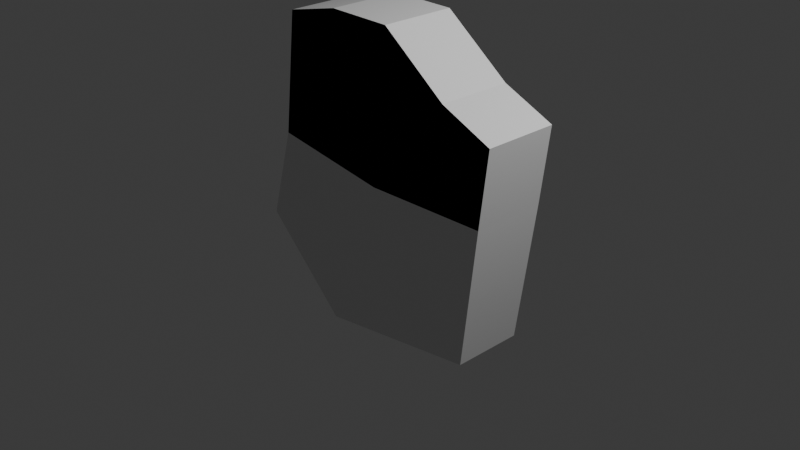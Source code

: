 # Source: 1.blend  (saved by Blender 5.2.45; exported with 4.5.12 LTS)
import bpy
from mathutils import Matrix  # noqa: F401  (used for matrix-valued properties, if any)

bpy.ops.wm.read_factory_settings(use_empty=True)
scene = bpy.context.scene
scene.name = 'Scene'

# ---- collections
col_collection = bpy.data.collections.new('Collection'); scene.collection.children.link(col_collection)

# ---- materials (node trees are filled in below, after node groups)
mat_material = bpy.data.materials.new('Material')
mat_material.alpha_threshold = 0.0
mat_material.use_backface_culling_lightprobe_volume = False
mat_material.roughness = 0.5
mat_material.line_color = (0.0, 0.0, 0.0, 1.0)

# ---- material node trees
mat_material.use_nodes = True; mat_material.node_tree.nodes.clear()
_N = mat_material.node_tree.nodes; _L = mat_material.node_tree.links
n0 = _N.new('ShaderNodeOutputMaterial'); n0.name = 'Material Output'; n0.location = (200, 100)
n1 = _N.new('ShaderNodeBsdfPrincipled'); n1.name = 'Principled BSDF'; n1.location = (-200, 100)
n1.inputs[10].default_value = 0.005
_L.new(n1.outputs[0], n0.inputs[0])
n0.is_active_output = True

# ---- world
world_world = bpy.data.worlds.new('World'); scene.world = world_world
world_world.use_nodes = True; world_world.node_tree.nodes.clear()
_N = world_world.node_tree.nodes; _L = world_world.node_tree.links
n0 = _N.new('ShaderNodeOutputWorld'); n0.name = 'World Output'; n0.location = (200, 100)
n1 = _N.new('ShaderNodeBackground'); n1.name = 'Background'; n1.location = (-200, 100)
n1.inputs[0].default_value = (0.05088, 0.05088, 0.05088, 1.0)
_L.new(n1.outputs[0], n0.inputs[0])
n0.is_active_output = True
world_world.color = (0.05088, 0.05088, 0.05088)
world_world.sun_shadow_jitter_overblur = 0.0

# ---- cameras
cam_camera = bpy.data.cameras.new('Camera')
cam_camera.clip_end = 100.0
cam_camera.ortho_scale = 7.314

# ---- lights
light_light = bpy.data.lights.new('Light', 'POINT')
light_light.energy = 1000.0
light_light.shadow_soft_size = 0.1

# ---- meshes
me_cube = bpy.data.meshes.new('Cube')
me_cube.from_pydata([(1.445, 0.4194, 0.5256), (1.272, 0.3746, -0.9696), (1.445, -0.3989, 0.5256), (1.272, -0.398, -0.9696), (-1.252, 0.4194, 0.6832), (-0.5641, 0.3746, -1.234), (-1.252, -0.3989, 0.6832), (-0.5641, -0.398, -1.234), (1.445, -0.3989, 0.5256), (-1.252, -0.3989, 0.6832), (1.445, -0.3989, 0.5256), (-1.252, -0.3989, 0.6832), (1.445, -0.3989, 0.5256), (-1.252, -0.3989, 0.6832), (0.2426, -0.3989, 2.143), (1.445, -0.3989, 0.5256), (0.2426, -0.3989, 2.143), (-1.252, -0.3989, 0.6832), (0.2426, 0.4194, 2.143), (0.2426, -0.3989, 2.143), (0.06616, -0.3989, 0.495), (0.06616, -0.3989, 0.495), (0.06616, 0.4194, 0.495), (0.3541, -0.398, -1.102), (0.06616, -0.3989, 0.495), (0.3541, 0.3746, -1.102), (1.543, 0.4194, 1.343), (1.543, -0.3989, 1.343), (-1.096, 0.4194, 2.014), (-1.096, -0.3989, 2.014), (1.543, -0.3989, 1.343), (-1.096, -0.3989, 2.014), (1.543, -0.3989, 1.343), (-1.096, -0.3989, 2.014), (1.543, -0.3989, 1.343), (-1.096, -0.3989, 2.014), (1.543, 0.4194, 1.343), (1.543, -0.3989, 1.343), (-1.096, 0.4194, 2.014), (-1.096, -0.3989, 2.014), (1.543, 0.4194, 1.343), (1.543, -0.3989, 1.343), (-1.096, 0.4194, 2.014), (-1.096, -0.3989, 2.014), (1.543, -0.3989, 1.343), (-1.096, -0.3989, 2.014), (1.543, -0.3989, 1.343), (-1.096, -0.3989, 2.014), (0.2426, 0.4194, 2.143), (0.2426, -0.3989, 2.143), (0.2426, 0.4194, 2.143), (1.359, 0.397, -0.222), (-1.534, -0.3985, -0.318), (1.359, -0.3985, -0.222), (-1.534, 0.397, -0.318), (0.2101, 0.397, -0.3034), (0.2101, -0.3985, -0.3034), (0.8652, -0.398, -1.028), (0.8338, 0.4194, 0.512), (0.9748, -0.3989, 1.591), (0.9748, -0.3989, 1.591), (0.9748, -0.3989, 1.591), (0.9748, -0.3989, 1.591), (0.8338, -0.3989, 0.512), (0.8338, -0.3989, 0.512), (0.8338, -0.3989, 0.512), (0.8652, 0.3746, -1.028), (0.9748, 0.4194, 1.591), (0.9748, 0.4194, 1.591), (0.9748, 0.4194, 1.591), (0.8495, -0.3985, -0.2581), (0.8495, 0.397, -0.2581), (-0.1053, 0.3746, -1.168), (-0.5935, -0.3989, 0.5892), (-0.5935, -0.3989, 0.5892), (-0.4707, 0.4194, 2.153), (-0.4707, 0.4194, 2.153), (-0.5935, -0.3989, 0.5892), (-0.4707, 0.4194, 2.153), (-0.5935, 0.4194, 0.5892), (-0.1053, -0.398, -1.168), (-0.4707, -0.3989, 2.153), (-0.4707, -0.3989, 2.153), (-0.4707, -0.3989, 2.153), (-0.4707, -0.3989, 2.153), (-0.6628, 0.397, -0.3107), (-0.6628, -0.3985, -0.3107)], [], [(69, 50, 49, 59), (86, 73, 6, 52), (52, 6, 4, 54), (66, 1, 3, 57), (51, 0, 2, 53), (71, 58, 0, 51), (68, 48, 50, 69), (81, 19, 14, 83), (67, 18, 48, 68), (65, 2, 27, 62), (10, 12, 34, 32), (6, 9, 31, 29), (4, 6, 29, 28), (8, 2, 27, 30), (64, 8, 30, 61), (13, 11, 33, 35), (12, 13, 35, 34), (2, 0, 26, 27), (77, 17, 39, 83), (79, 4, 28, 78), (11, 10, 32, 33), (32, 34, 46, 44), (29, 31, 43, 39), (28, 29, 39, 38), (30, 27, 37, 41), (38, 39, 43, 42), (61, 30, 41, 59), (75, 42, 43, 84), (37, 36, 40, 41), (76, 38, 42, 75), (45, 44, 46, 47), (62, 27, 37, 60), (33, 32, 44, 45), (78, 28, 38, 76), (27, 26, 36, 37), (34, 35, 47, 46), (35, 33, 45, 47), (82, 16, 49, 84), (58, 22, 18, 67), (63, 20, 14, 60), (74, 21, 16, 82), (73, 24, 19, 81), (85, 79, 22, 55), (72, 25, 23, 80), (70, 65, 24, 56), (57, 70, 56, 23), (72, 85, 55, 25), (66, 71, 51, 1), (1, 51, 53, 3), (7, 52, 54, 5), (80, 86, 52, 7), (25, 55, 71, 66), (3, 53, 70, 57), (53, 2, 65, 70), (15, 63, 60, 37), (0, 58, 67, 26), (19, 62, 60, 14), (16, 61, 59, 49), (21, 64, 61, 16), (24, 65, 62, 19), (26, 67, 68, 36), (36, 68, 69, 40), (55, 22, 58, 71), (25, 66, 57, 23), (40, 69, 59, 41), (23, 56, 86, 80), (5, 54, 85, 72), (5, 72, 80, 7), (54, 4, 79, 85), (6, 73, 81, 29), (9, 74, 82, 31), (31, 82, 84, 43), (18, 78, 76, 48), (48, 76, 75, 50), (50, 75, 84, 49), (22, 79, 78, 18), (20, 77, 83, 14), (29, 81, 83, 39), (56, 24, 73, 86)])
_uv = me_cube.uv_layers.new(name='UVMap')
_uv.uv.foreach_set('vector', [0.6804, 0.5, 0.75, 0.5, 0.75, 0.75, 0.6804, 0.75, 0.5, 0.9375, 0.625, 0.9375, 0.625, 1.0, 0.5, 1.0, 0.5, 0.0, 0.625, 0.0, 0.625, 0.25, 0.5, 0.25, 0.3196, 0.5, 0.375, 0.5, 0.375, 0.75, 0.3196, 0.75, 0.5, 0.5, 0.625, 0.5, 0.625, 0.75, 0.5, 0.75, 0.5, 0.4446, 0.625, 0.4446, 0.625, 0.5, 0.5, 0.5, 0.6804, 0.5, 0.75, 0.5, 0.75, 0.5, 0.6804, 0.5, 0.625, 0.9375, 0.625, 0.875, 0.625, 0.875, 0.625, 0.9375, 0.625, 0.4446, 0.625, 0.375, 0.625, 0.375, 0.625, 0.4446, 0.625, 0.8054, 0.625, 0.75, 0.625, 0.75, 0.625, 0.8054, 0.0, 0.0, 0.0, 0.0, 0.0, 0.0, 0.0, 0.0, 0.0, 0.0, 0.0, 0.0, 0.0, 0.0, 0.0, 0.0, 0.625, 0.25, 0.625, 0.0, 0.625, 0.0, 0.625, 0.25, 0.0, 0.0, 0.0, 0.0, 0.0, 0.0, 0.0, 0.0, 0.0, 0.0, 0.0, 0.0, 0.0, 0.0, 0.0, 0.0, 0.0, 0.0, 0.0, 0.0, 0.0, 0.0, 0.0, 0.0, 0.0, 0.0, 0.0, 0.0, 0.0, 0.0, 0.0, 0.0, 0.625, 0.75, 0.625, 0.5, 0.625, 0.5, 0.625, 0.75, 0.0, 0.0, 0.0, 0.0, 0.0, 0.0, 0.0, 0.0, 0.625, 0.3125, 0.625, 0.25, 0.625, 0.25, 0.625, 0.3125, 0.0, 0.0, 0.0, 0.0, 0.0, 0.0, 0.0, 0.0, 0.0, 0.0, 0.0, 0.0, 0.0, 0.0, 0.0, 0.0, 0.0, 0.0, 0.0, 0.0, 0.0, 0.0, 0.0, 0.0, 0.625, 0.25, 0.625, 0.0, 0.625, 0.0, 0.625, 0.25, 0.0, 0.0, 0.0, 0.0, 0.0, 0.0, 0.0, 0.0, 0.625, 0.25, 0.625, 0.0, 0.625, 0.0, 0.625, 0.25, 0.0, 0.0, 0.0, 0.0, 0.0, 0.0, 0.0, 0.0, 0.8125, 0.5, 0.875, 0.5, 0.875, 0.75, 0.8125, 0.75, 0.625, 0.75, 0.625, 0.5, 0.625, 0.5, 0.625, 0.75, 0.8125, 0.5, 0.875, 0.5, 0.875, 0.5, 0.8125, 0.5, 0.625, 1.0, 0.625, 0.75, 0.625, 0.75, 0.625, 1.0, 0.625, 0.8054, 0.625, 0.75, 0.625, 0.75, 0.625, 0.8054, 0.0, 0.0, 0.0, 0.0, 0.0, 0.0, 0.0, 0.0, 0.625, 0.3125, 0.625, 0.25, 0.625, 0.25, 0.625, 0.3125, 0.625, 0.75, 0.625, 0.5, 0.625, 0.5, 0.625, 0.75, 0.0, 0.0, 0.0, 0.0, 0.0, 0.0, 0.0, 0.0, 0.0, 0.0, 0.0, 0.0, 0.0, 0.0, 0.0, 0.0, 0.0, 0.0, 0.0, 0.0, 0.0, 0.0, 0.0, 0.0, 0.625, 0.4446, 0.625, 0.375, 0.625, 0.375, 0.625, 0.4446, 0.0, 0.0, 0.0, 0.0, 0.0, 0.0, 0.0, 0.0, 0.0, 0.0, 0.0, 0.0, 0.0, 0.0, 0.0, 0.0, 0.625, 0.9375, 0.625, 0.875, 0.625, 0.875, 0.625, 0.9375, 0.5, 0.3125, 0.625, 0.3125, 0.625, 0.375, 0.5, 0.375, 0.1875, 0.5, 0.25, 0.5, 0.25, 0.75, 0.1875, 0.75, 0.5, 0.8054, 0.625, 0.8054, 0.625, 0.875, 0.5, 0.875, 0.375, 0.8054, 0.5, 0.8054, 0.5, 0.875, 0.375, 0.875, 0.375, 0.3125, 0.5, 0.3125, 0.5, 0.375, 0.375, 0.375, 0.375, 0.4446, 0.5, 0.4446, 0.5, 0.5, 0.375, 0.5, 0.375, 0.5, 0.5, 0.5, 0.5, 0.75, 0.375, 0.75, 0.375, 0.0, 0.5, 0.0, 0.5, 0.25, 0.375, 0.25, 0.375, 0.9375, 0.5, 0.9375, 0.5, 1.0, 0.375, 1.0, 0.375, 0.375, 0.5, 0.375, 0.5, 0.4446, 0.375, 0.4446, 0.375, 0.75, 0.5, 0.75, 0.5, 0.8054, 0.375, 0.8054, 0.5, 0.75, 0.625, 0.75, 0.625, 0.8054, 0.5, 0.8054, 0.0, 0.0, 0.0, 0.0, 0.0, 0.0, 0.0, 0.0, 0.625, 0.5, 0.625, 0.4446, 0.625, 0.4446, 0.625, 0.5, 0.625, 0.875, 0.625, 0.8054, 0.625, 0.8054, 0.625, 0.875, 0.0, 0.0, 0.0, 0.0, 0.0, 0.0, 0.0, 0.0, 0.0, 0.0, 0.0, 0.0, 0.0, 0.0, 0.0, 0.0, 0.625, 0.875, 0.625, 0.8054, 0.625, 0.8054, 0.625, 0.875, 0.625, 0.5, 0.625, 0.4446, 0.625, 0.4446, 0.625, 0.5, 0.625, 0.5, 0.6804, 0.5, 0.6804, 0.5, 0.625, 0.5, 0.5, 0.375, 0.625, 0.375, 0.625, 0.4446, 0.5, 0.4446, 0.25, 0.5, 0.3196, 0.5, 0.3196, 0.75, 0.25, 0.75, 0.625, 0.5, 0.6804, 0.5, 0.6804, 0.75, 0.625, 0.75, 0.375, 0.875, 0.5, 0.875, 0.5, 0.9375, 0.375, 0.9375, 0.375, 0.25, 0.5, 0.25, 0.5, 0.3125, 0.375, 0.3125, 0.125, 0.5, 0.1875, 0.5, 0.1875, 0.75, 0.125, 0.75, 0.5, 0.25, 0.625, 0.25, 0.625, 0.3125, 0.5, 0.3125, 0.625, 1.0, 0.625, 0.9375, 0.625, 0.9375, 0.625, 1.0, 0.0, 0.0, 0.0, 0.0, 0.0, 0.0, 0.0, 0.0, 0.0, 0.0, 0.0, 0.0, 0.0, 0.0, 0.0, 0.0, 0.625, 0.375, 0.625, 0.3125, 0.625, 0.3125, 0.625, 0.375, 0.75, 0.5, 0.8125, 0.5, 0.8125, 0.5, 0.75, 0.5, 0.75, 0.5, 0.8125, 0.5, 0.8125, 0.75, 0.75, 0.75, 0.625, 0.375, 0.625, 0.3125, 0.625, 0.3125, 0.625, 0.375, 0.0, 0.0, 0.0, 0.0, 0.0, 0.0, 0.0, 0.0, 0.625, 1.0, 0.625, 0.9375, 0.625, 0.9375, 0.625, 1.0, 0.5, 0.875, 0.625, 0.875, 0.625, 0.9375, 0.5, 0.9375])
me_cube.materials.append(mat_material)
me_cube.use_mirror_vertex_groups = False
me_cube.update()

# ---- objects
ob_cube = bpy.data.objects.new('Cube', me_cube)
ob_light = bpy.data.objects.new('Light', light_light)
ob_camera = bpy.data.objects.new('Camera', cam_camera)
ob_empty = bpy.data.objects.new('Empty', None)

# ---- transforms, parenting, visibility, modifiers, constraints
ob_cube.location = (0.0, 0.0, 0.0)
ob_cube.lock_rotations_4d = False
ob_cube.empty_display_type = 'ARROWS'
ob_cube.lineart.crease_threshold = 0.0
ob_light.location = (4.076, 1.005, 5.904)
ob_light.rotation_euler = (0.6503, 0.05522, 1.866)
ob_light.lock_rotations_4d = False
ob_light.empty_display_type = 'ARROWS'
ob_light.color = (0.0, 0.0, 0.0, 0.0)
ob_light.lineart.crease_threshold = 0.0
ob_camera.location = (7.359, -6.926, 4.958)
ob_camera.rotation_euler = (1.109, 0.0, 0.8149)
ob_camera.lock_rotations_4d = False
ob_camera.empty_display_type = 'ARROWS'
ob_camera.color = (0.0, 0.0, 0.0, 0.0)
ob_camera.display_type = 'WIRE'
ob_camera.lineart.crease_threshold = 0.0
ob_empty.location = (0.001197, 5.508e-09, -0.002979)
ob_empty.rotation_euler = (1.571, -0.0, -0.0)
ob_empty.scale = (2.44, 2.44, 2.44)
ob_empty.empty_display_type = 'IMAGE'
ob_empty.empty_display_size = 5.0
ob_empty.empty_image_depth = 'BACK'
ob_empty.show_empty_image_perspective = False
ob_empty.empty_image_side = 'FRONT'

# ---- collection membership
col_collection.objects.link(ob_cube)
col_collection.objects.link(ob_light)
col_collection.objects.link(ob_camera)
col_collection.objects.link(ob_empty)

# ---- scene / render settings (as saved in the file)
scene.camera = ob_camera
scene.frame_start = 1; scene.frame_end = 250; scene.frame_set(0)
scene.render.engine = 'BLENDER_EEVEE_NEXT'
scene.render.bake_bias = 0.0
scene.render.bake_samples = 0
scene.render.compositor_device = 'GPU'
scene.eevee.use_volume_custom_range = False
scene.eevee.fast_gi_thickness_near = 0.1
scene.eevee.fast_gi_thickness_far = 0.0
scene.eevee.ray_tracing_options.screen_trace_thickness = 0.1
bpy.context.view_layer.update()
